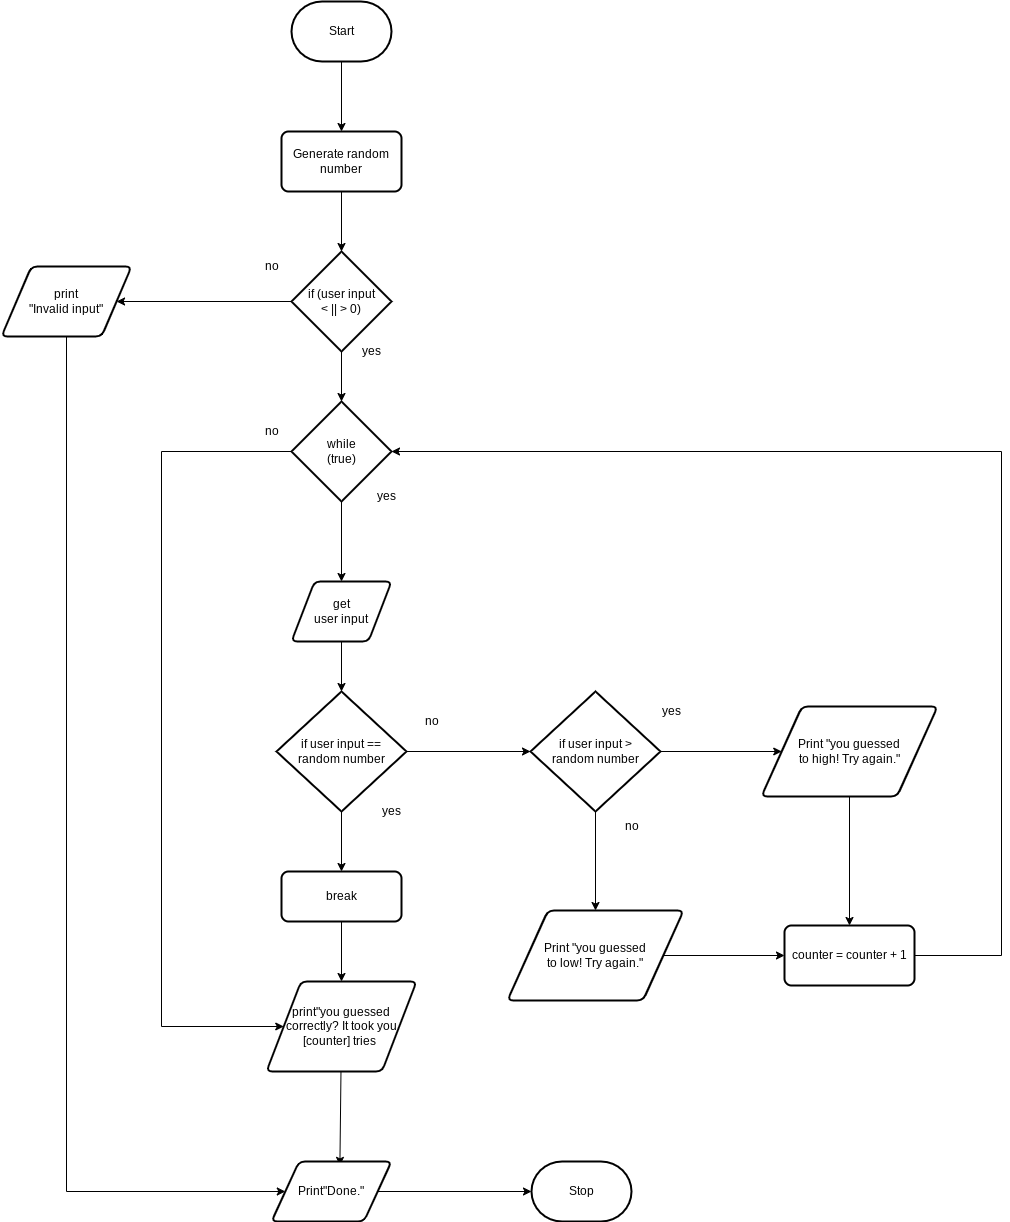

The diagram above was exported from draw.io. Its source (the exported page's mxGraphModel, read from the mxfile embedded in the PNG):
<mxGraphModel dx="1801" dy="642" grid="1" gridSize="10" guides="1" tooltips="1" connect="1" arrows="1" fold="1" page="1" pageScale="1" pageWidth="827" pageHeight="1169" math="0" shadow="0">
  <root>
    <mxCell id="0" />
    <mxCell id="1" parent="0" />
    <mxCell id="10" style="edgeStyle=none;html=1;entryX=0.5;entryY=0;entryDx=0;entryDy=0;entryPerimeter=0;" parent="1" source="2" target="9" edge="1">
      <mxGeometry relative="1" as="geometry" />
    </mxCell>
    <mxCell id="2" value="Generate random number" style="rounded=1;whiteSpace=wrap;html=1;absoluteArcSize=1;arcSize=14;strokeWidth=2;" parent="1" vertex="1">
      <mxGeometry x="100" y="300" width="120" height="60" as="geometry" />
    </mxCell>
    <mxCell id="3" value="Stop" style="strokeWidth=2;html=1;shape=mxgraph.flowchart.terminator;whiteSpace=wrap;" parent="1" vertex="1">
      <mxGeometry x="350" y="1330" width="100" height="60" as="geometry" />
    </mxCell>
    <mxCell id="8" style="edgeStyle=none;html=1;" parent="1" source="4" target="2" edge="1">
      <mxGeometry relative="1" as="geometry" />
    </mxCell>
    <mxCell id="4" value="Start" style="strokeWidth=2;html=1;shape=mxgraph.flowchart.terminator;whiteSpace=wrap;" parent="1" vertex="1">
      <mxGeometry x="110" y="170" width="100" height="60" as="geometry" />
    </mxCell>
    <mxCell id="19" style="edgeStyle=none;html=1;entryX=0.5;entryY=0;entryDx=0;entryDy=0;entryPerimeter=0;" parent="1" source="9" target="17" edge="1">
      <mxGeometry relative="1" as="geometry" />
    </mxCell>
    <mxCell id="52" style="edgeStyle=orthogonalEdgeStyle;rounded=0;html=1;" edge="1" parent="1" source="9" target="13">
      <mxGeometry relative="1" as="geometry" />
    </mxCell>
    <mxCell id="9" value="if (user input&lt;br&gt;&amp;lt; || &amp;gt; 0)" style="strokeWidth=2;html=1;shape=mxgraph.flowchart.decision;whiteSpace=wrap;" parent="1" vertex="1">
      <mxGeometry x="110" y="420" width="100" height="100" as="geometry" />
    </mxCell>
    <mxCell id="11" value="no" style="text;html=1;align=center;verticalAlign=middle;resizable=0;points=[];autosize=1;strokeColor=none;fillColor=none;" parent="1" vertex="1">
      <mxGeometry x="70" y="420" width="40" height="30" as="geometry" />
    </mxCell>
    <mxCell id="12" value="yes" style="text;html=1;align=center;verticalAlign=middle;resizable=0;points=[];autosize=1;strokeColor=none;fillColor=none;" parent="1" vertex="1">
      <mxGeometry x="170" y="505" width="40" height="30" as="geometry" />
    </mxCell>
    <mxCell id="35" style="edgeStyle=orthogonalEdgeStyle;html=1;entryX=0;entryY=0.5;entryDx=0;entryDy=0;rounded=0;" edge="1" parent="1" source="13" target="33">
      <mxGeometry relative="1" as="geometry">
        <Array as="points">
          <mxPoint x="-115" y="1360" />
        </Array>
      </mxGeometry>
    </mxCell>
    <mxCell id="13" value="print&lt;br&gt;&quot;Invalid input&quot;" style="shape=parallelogram;html=1;strokeWidth=2;perimeter=parallelogramPerimeter;whiteSpace=wrap;rounded=1;arcSize=12;size=0.23;" parent="1" vertex="1">
      <mxGeometry x="-180" y="435" width="130" height="70" as="geometry" />
    </mxCell>
    <mxCell id="20" style="edgeStyle=none;html=1;entryX=0.5;entryY=0;entryDx=0;entryDy=0;" parent="1" source="17" target="18" edge="1">
      <mxGeometry relative="1" as="geometry" />
    </mxCell>
    <mxCell id="32" style="edgeStyle=orthogonalEdgeStyle;rounded=0;html=1;entryX=0;entryY=0.5;entryDx=0;entryDy=0;" parent="1" source="17" target="29" edge="1">
      <mxGeometry relative="1" as="geometry">
        <Array as="points">
          <mxPoint x="-20" y="620" />
          <mxPoint x="-20" y="1195" />
        </Array>
      </mxGeometry>
    </mxCell>
    <mxCell id="17" value="while&lt;br&gt;(true)" style="strokeWidth=2;html=1;shape=mxgraph.flowchart.decision;whiteSpace=wrap;" parent="1" vertex="1">
      <mxGeometry x="110" y="570" width="100" height="100" as="geometry" />
    </mxCell>
    <mxCell id="23" style="edgeStyle=none;html=1;entryX=0.5;entryY=0;entryDx=0;entryDy=0;entryPerimeter=0;" parent="1" source="18" target="21" edge="1">
      <mxGeometry relative="1" as="geometry" />
    </mxCell>
    <mxCell id="18" value="get &lt;br&gt;user input" style="shape=parallelogram;html=1;strokeWidth=2;perimeter=parallelogramPerimeter;whiteSpace=wrap;rounded=1;arcSize=12;size=0.23;" parent="1" vertex="1">
      <mxGeometry x="110" y="750" width="100" height="60" as="geometry" />
    </mxCell>
    <mxCell id="28" style="edgeStyle=none;html=1;" parent="1" source="21" target="27" edge="1">
      <mxGeometry relative="1" as="geometry" />
    </mxCell>
    <mxCell id="39" style="edgeStyle=orthogonalEdgeStyle;rounded=0;html=1;entryX=0;entryY=0.5;entryDx=0;entryDy=0;entryPerimeter=0;" edge="1" parent="1" source="21" target="38">
      <mxGeometry relative="1" as="geometry" />
    </mxCell>
    <mxCell id="21" value="if user input ==&lt;br&gt;random number" style="strokeWidth=2;html=1;shape=mxgraph.flowchart.decision;whiteSpace=wrap;" parent="1" vertex="1">
      <mxGeometry x="95" y="860" width="130" height="120" as="geometry" />
    </mxCell>
    <mxCell id="24" value="no" style="text;html=1;align=center;verticalAlign=middle;resizable=0;points=[];autosize=1;strokeColor=none;fillColor=none;" parent="1" vertex="1">
      <mxGeometry x="70" y="585" width="40" height="30" as="geometry" />
    </mxCell>
    <mxCell id="25" value="yes" style="text;html=1;align=center;verticalAlign=middle;resizable=0;points=[];autosize=1;strokeColor=none;fillColor=none;" parent="1" vertex="1">
      <mxGeometry x="185" y="650" width="40" height="30" as="geometry" />
    </mxCell>
    <mxCell id="26" value="yes" style="text;html=1;align=center;verticalAlign=middle;resizable=0;points=[];autosize=1;strokeColor=none;fillColor=none;" parent="1" vertex="1">
      <mxGeometry x="190" y="965" width="40" height="30" as="geometry" />
    </mxCell>
    <mxCell id="30" style="edgeStyle=none;html=1;" parent="1" source="27" target="29" edge="1">
      <mxGeometry relative="1" as="geometry" />
    </mxCell>
    <mxCell id="27" value="break" style="rounded=1;whiteSpace=wrap;html=1;absoluteArcSize=1;arcSize=14;strokeWidth=2;" parent="1" vertex="1">
      <mxGeometry x="100" y="1040" width="120" height="50" as="geometry" />
    </mxCell>
    <mxCell id="34" style="edgeStyle=none;html=1;entryX=0.57;entryY=0.065;entryDx=0;entryDy=0;entryPerimeter=0;" edge="1" parent="1" source="29" target="33">
      <mxGeometry relative="1" as="geometry" />
    </mxCell>
    <mxCell id="29" value="print&quot;you guessed correctly?&amp;nbsp;It took you [counter] tries&amp;nbsp;" style="shape=parallelogram;html=1;strokeWidth=2;perimeter=parallelogramPerimeter;whiteSpace=wrap;rounded=1;arcSize=12;size=0.23;" parent="1" vertex="1">
      <mxGeometry x="85" y="1150" width="150" height="90" as="geometry" />
    </mxCell>
    <mxCell id="36" style="edgeStyle=orthogonalEdgeStyle;rounded=0;html=1;entryX=0;entryY=0.5;entryDx=0;entryDy=0;entryPerimeter=0;" edge="1" parent="1" source="33" target="3">
      <mxGeometry relative="1" as="geometry" />
    </mxCell>
    <mxCell id="33" value="Print&quot;Done.&quot;" style="shape=parallelogram;html=1;strokeWidth=2;perimeter=parallelogramPerimeter;whiteSpace=wrap;rounded=1;arcSize=12;size=0.23;" vertex="1" parent="1">
      <mxGeometry x="90" y="1330" width="120" height="60" as="geometry" />
    </mxCell>
    <mxCell id="37" value="no" style="text;html=1;align=center;verticalAlign=middle;resizable=0;points=[];autosize=1;strokeColor=none;fillColor=none;" vertex="1" parent="1">
      <mxGeometry x="230" y="875" width="40" height="30" as="geometry" />
    </mxCell>
    <mxCell id="43" style="edgeStyle=orthogonalEdgeStyle;rounded=0;html=1;" edge="1" parent="1" source="38" target="42">
      <mxGeometry relative="1" as="geometry" />
    </mxCell>
    <mxCell id="45" style="edgeStyle=orthogonalEdgeStyle;rounded=0;html=1;entryX=0;entryY=0.5;entryDx=0;entryDy=0;" edge="1" parent="1" source="38" target="44">
      <mxGeometry relative="1" as="geometry" />
    </mxCell>
    <mxCell id="38" value="if user input &amp;gt;&lt;br&gt;random number" style="strokeWidth=2;html=1;shape=mxgraph.flowchart.decision;whiteSpace=wrap;" vertex="1" parent="1">
      <mxGeometry x="349" y="860" width="130" height="120" as="geometry" />
    </mxCell>
    <mxCell id="40" value="yes" style="text;html=1;align=center;verticalAlign=middle;resizable=0;points=[];autosize=1;strokeColor=none;fillColor=none;" vertex="1" parent="1">
      <mxGeometry x="470" y="865" width="40" height="30" as="geometry" />
    </mxCell>
    <mxCell id="41" value="no" style="text;html=1;align=center;verticalAlign=middle;resizable=0;points=[];autosize=1;strokeColor=none;fillColor=none;" vertex="1" parent="1">
      <mxGeometry x="430" y="980" width="40" height="30" as="geometry" />
    </mxCell>
    <mxCell id="48" style="edgeStyle=orthogonalEdgeStyle;rounded=0;html=1;entryX=0;entryY=0.5;entryDx=0;entryDy=0;" edge="1" parent="1" source="42" target="46">
      <mxGeometry relative="1" as="geometry" />
    </mxCell>
    <mxCell id="42" value="Print &quot;you guessed&lt;br&gt;to low! Try again.&quot;" style="shape=parallelogram;html=1;strokeWidth=2;perimeter=parallelogramPerimeter;whiteSpace=wrap;rounded=1;arcSize=12;size=0.23;" vertex="1" parent="1">
      <mxGeometry x="326" y="1079" width="176" height="90" as="geometry" />
    </mxCell>
    <mxCell id="49" style="edgeStyle=orthogonalEdgeStyle;rounded=0;html=1;" edge="1" parent="1" source="44" target="46">
      <mxGeometry relative="1" as="geometry" />
    </mxCell>
    <mxCell id="44" value="Print &quot;you guessed&lt;br&gt;to high! Try again.&quot;" style="shape=parallelogram;html=1;strokeWidth=2;perimeter=parallelogramPerimeter;whiteSpace=wrap;rounded=1;arcSize=12;size=0.23;" vertex="1" parent="1">
      <mxGeometry x="580" y="875" width="176" height="90" as="geometry" />
    </mxCell>
    <mxCell id="50" style="edgeStyle=orthogonalEdgeStyle;rounded=0;html=1;entryX=1;entryY=0.5;entryDx=0;entryDy=0;entryPerimeter=0;" edge="1" parent="1" source="46" target="17">
      <mxGeometry relative="1" as="geometry">
        <Array as="points">
          <mxPoint x="820" y="1124" />
          <mxPoint x="820" y="620" />
        </Array>
      </mxGeometry>
    </mxCell>
    <mxCell id="46" value="counter = counter + 1" style="rounded=1;whiteSpace=wrap;html=1;absoluteArcSize=1;arcSize=14;strokeWidth=2;" vertex="1" parent="1">
      <mxGeometry x="603" y="1094" width="130" height="60" as="geometry" />
    </mxCell>
  </root>
</mxGraphModel>